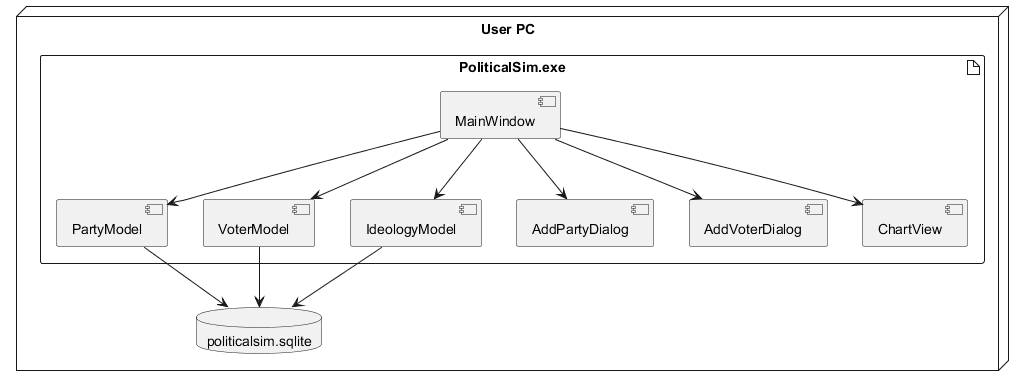

The diagram above was rendered by PlantUML. Its source (embedded in the PNG):
@startuml
node "User PC" {
    artifact "PoliticalSim.exe" {
        [MainWindow]
        [PartyModel]
        [VoterModel]
        [IdeologyModel]
        [AddPartyDialog]
        [AddVoterDialog]
        [ChartView]
    }

    database "politicalsim.sqlite" as SQLiteDB
}

[PartyModel] --> SQLiteDB
[VoterModel] --> SQLiteDB
[IdeologyModel] --> SQLiteDB
[MainWindow] --> [PartyModel]
[MainWindow] --> [VoterModel]
[MainWindow] --> [IdeologyModel]
[MainWindow] --> [ChartView]
[MainWindow] --> [AddPartyDialog]
[MainWindow] --> [AddVoterDialog]
@enduml